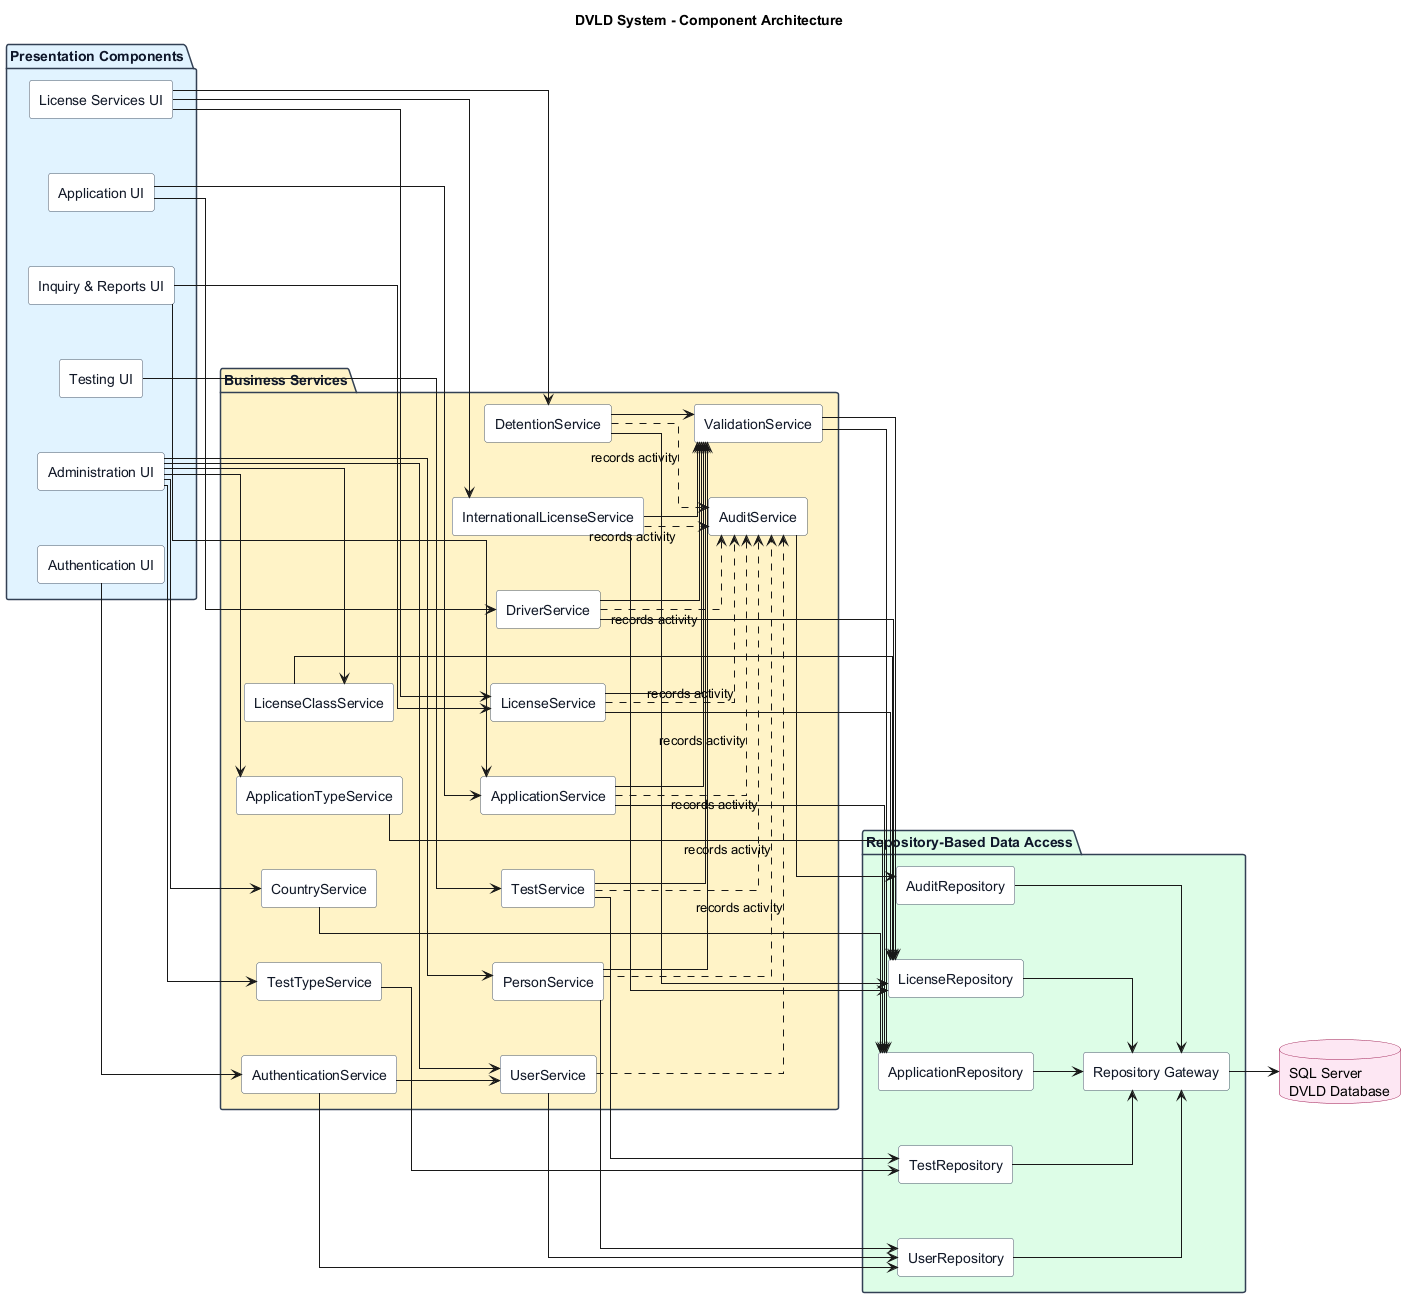

The diagram above was rendered by PlantUML. Its source (embedded in the PNG):
@startuml component_architecture
title DVLD System - Component Architecture

left to right direction

skinparam shadowing false
skinparam componentStyle rectangle
skinparam linetype ortho
skinparam backgroundColor #FFFFFF
skinparam nodesep 55
skinparam ranksep 50

skinparam package {
  BorderColor #334155
  FontColor #0F172A
  FontStyle bold
}
skinparam component {
  BackgroundColor #FFFFFF
  BorderColor #475569
  FontColor #111827
}
skinparam database {
  BackgroundColor #FCE7F3
  BorderColor #9D174D
}

package "Presentation Components" #E0F2FE {
  component "Authentication UI" as AuthUI
  component "Administration UI" as AdminUI
  component "Application UI" as ApplicationUI
  component "License Services UI" as LicenseUI
  component "Testing UI" as TestingUI
  component "Inquiry & Reports UI" as InquiryUI
}

package "Business Services" #FEF3C7 {
  component "AuthenticationService" as AuthenticationService
  component "UserService" as UserService
  component "PersonService" as PersonService
  component "ApplicationService" as ApplicationService
  component "LicenseService" as LicenseService
  component "TestService" as TestService
  component "ValidationService" as ValidationService
  component "AuditService" as AuditService
  component "DriverService" as DriverService
  component "CountryService" as CountryService
  component "ApplicationTypeService" as ApplicationTypeService
  component "LicenseClassService" as LicenseClassService
  component "TestTypeService" as TestTypeService
  component "DetentionService" as DetentionService
  component "InternationalLicenseService" as InternationalLicenseService
}

package "Repository-Based Data Access" #DCFCE7 {
  component "UserRepository" as UserRepository
  component "ApplicationRepository" as ApplicationRepository
  component "LicenseRepository" as LicenseRepository
  component "TestRepository" as TestRepository
  component "AuditRepository" as AuditRepository
  component "Repository Gateway" as RepositoryGateway
}

database "SQL Server\nDVLD Database" as SqlServer

AuthUI --> AuthenticationService
AdminUI --> UserService
AdminUI --> PersonService
ApplicationUI --> ApplicationService
LicenseUI --> LicenseService
TestingUI --> TestService
InquiryUI --> ApplicationService
InquiryUI --> LicenseService
AdminUI --> CountryService
AdminUI --> ApplicationTypeService
AdminUI --> LicenseClassService
AdminUI --> TestTypeService
ApplicationUI --> DriverService
LicenseUI --> DetentionService
LicenseUI --> InternationalLicenseService

AuthenticationService --> UserService
PersonService --> ValidationService
ApplicationService --> ValidationService
LicenseService --> ValidationService
TestService --> ValidationService
DriverService --> ValidationService
DetentionService --> ValidationService
InternationalLicenseService --> ValidationService

ApplicationService ..> AuditService : records activity
PersonService ..> AuditService : records activity
LicenseService ..> AuditService : records activity
TestService ..> AuditService : records activity
UserService ..> AuditService : records activity
DriverService ..> AuditService : records activity
DetentionService ..> AuditService : records activity
InternationalLicenseService ..> AuditService : records activity

AuthenticationService --> UserRepository
UserService --> UserRepository
PersonService --> UserRepository
ApplicationService --> ApplicationRepository
LicenseService --> LicenseRepository
TestService --> TestRepository
ValidationService --> ApplicationRepository
ValidationService --> LicenseRepository
AuditService --> AuditRepository
DriverService --> LicenseRepository
CountryService --> ApplicationRepository
ApplicationTypeService --> ApplicationRepository
LicenseClassService --> LicenseRepository
TestTypeService --> TestRepository
DetentionService --> LicenseRepository
InternationalLicenseService --> LicenseRepository

UserRepository --> RepositoryGateway
ApplicationRepository --> RepositoryGateway
LicenseRepository --> RepositoryGateway
TestRepository --> RepositoryGateway
AuditRepository --> RepositoryGateway
RepositoryGateway --> SqlServer

@enduml